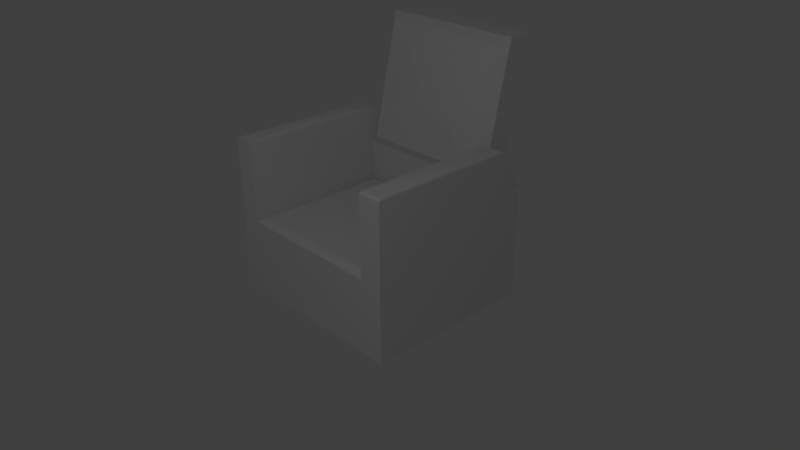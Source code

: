 # Source: Sofa_Diego.blend  (saved by Blender 2.79.0; exported with 4.5.12 LTS)
import bpy
from mathutils import Matrix  # noqa: F401  (used for matrix-valued properties, if any)

bpy.ops.wm.read_factory_settings(use_empty=True)
scene = bpy.context.scene
scene.name = 'Scene'

# ---- collections
col_collection_1 = bpy.data.collections.new('Collection 1'); scene.collection.children.link(col_collection_1)

# ---- materials (node trees are filled in below, after node groups)
mat_material = bpy.data.materials.new('Material')
mat_material.alpha_threshold = 0.0
mat_material.use_transparent_shadow = False
mat_material.roughness = 0.5
mat_material.line_color = (0.0, 0.0, 0.0, 1.0)

# ---- material node trees

# ---- world
world_world = bpy.data.worlds.new('World'); scene.world = world_world
world_world.color = (0.05088, 0.05088, 0.05088)
world_world.use_sun_shadow = False
world_world.sun_shadow_jitter_overblur = 0.0
world_world.cycles.sampling_method = 'MANUAL'

# ---- cameras
cam_camera = bpy.data.cameras.new('Camera')
cam_camera.clip_end = 100.0
cam_camera.lens = 35.0
cam_camera.sensor_width = 32.0
cam_camera.sensor_height = 18.0
cam_camera.ortho_scale = 7.314
cam_camera.dof.focus_distance = 0.0
cam_camera.dof.aperture_fstop = 128.0

# ---- lights
light_lamp = bpy.data.lights.new('Lamp', 'POINT')
light_lamp.transmission_factor = 0.0
light_lamp.cutoff_distance = 30.0
light_lamp.energy = 100.0
light_lamp.shadow_buffer_clip_start = 1.001
light_lamp.shadow_soft_size = 0.1
light_lamp.shadow_maximum_resolution = 0.006
light_lamp.use_absolute_resolution = True

# ---- meshes
me_cube = bpy.data.meshes.new('Cube')
me_cube.from_pydata([(1.0, 1.0, -0.5561), (1.0, -1.0, -0.5561), (-1.0, -1.0, -0.5561), (-1.0, 1.0, -0.5561), (1.0, 1.0, 0.4373), (1.0, -1.0, 0.4373), (-1.0, -1.0, 0.4373), (-1.0, 1.0, 0.4373), (1.318, 1.0, -0.5561), (1.318, -1.0, -0.5561), (1.318, 1.0, 1.0), (1.318, -1.0, 1.0), (-1.283, -1.0, -0.5561), (-1.283, 1.0, -0.5561), (-1.283, -1.0, 1.0), (-1.283, 1.0, 1.0), (1.0, 1.318, -0.5561), (-1.0, 1.318, -0.5561), (1.0, 1.318, 1.0), (-1.0, 1.318, 1.0), (1.0, 1.0, 1.495), (1.0, -1.0, 1.495), (-1.0, -1.0, 1.495), (-1.0, 1.0, 1.495), (1.318, 1.0, 1.495), (1.318, -1.0, 1.495), (-1.283, -1.0, 1.495), (-1.283, 1.0, 1.495), (1.006, 0.9643, 1.515), (1.006, -0.9643, 1.515), (-1.04, -0.7183, 1.515), (-1.04, 0.7183, 1.515), (1.313, 0.9643, 1.515), (1.313, -0.9643, 1.515), (-1.243, -0.7183, 1.515), (-1.243, 0.7183, 1.515), (1.067, 0.5808, 1.526), (1.067, -0.5808, 1.526), (1.252, 0.5808, 1.526), (1.252, -0.5808, 1.526), (1.141, 0.1141, 1.532), (1.141, -0.1141, 1.532), (1.177, 0.1141, 1.532), (1.177, -0.1141, 1.532), (-1.115, -0.1854, 1.526), (-1.115, 0.1854, 1.526), (-1.168, -0.1854, 1.526), (-1.168, 0.1854, 1.526), (1.0, 1.0, 1.0), (-1.0, 1.0, 1.0), (1.0, 1.318, 1.0), (-1.0, 1.318, 1.0), (1.0, 1.396, 2.751), (-1.0, 1.396, 2.751), (1.0, 1.714, 2.751), (-1.0, 1.714, 2.751), (1.0, 1.31, -0.5561), (1.0, 1.31, 0.4373), (-1.0, 1.31, -0.5561), (-1.0, 1.31, 0.4373), (1.318, 1.31, -0.5561), (1.318, 1.31, 1.0), (-1.283, 1.31, -0.5561), (-1.283, 1.31, 1.0), (1.0, 1.31, 0.9972), (1.318, 1.31, 0.9972), (-1.0, 1.31, 0.9921), (-1.283, 1.31, 0.9921), (0.8778, 0.9322, 1.126), (-0.8778, 0.9322, 1.126), (0.8778, 1.28, 2.662), (-0.8778, 1.28, 2.662), (0.2018, 1.011, 1.73), (-0.2018, 1.011, 1.73), (0.2018, 1.091, 2.083), (-0.2018, 1.091, 2.083), (0.904, 0.904, 0.4906), (0.904, -0.904, 0.4906), (-0.904, 0.904, 0.4906), (-0.904, -0.904, 0.4906), (0.2165, 0.2165, 0.5103), (0.2165, -0.2165, 0.5103), (-0.2165, 0.2165, 0.5103), (-0.2165, -0.2165, 0.5103)], [], [(0, 1, 2, 3), (7, 6, 79, 78), (5, 1, 9, 11), (1, 5, 6, 2), (2, 6, 14, 12), (4, 0, 16, 18), (8, 10, 11, 9), (0, 4, 57, 56), (1, 0, 8, 9), (8, 0, 56, 60), (12, 14, 15, 13), (5, 11, 25, 21), (15, 27, 67, 63), (3, 2, 12, 13), (18, 16, 17, 19), (3, 7, 19, 17), (0, 3, 17, 16), (22, 23, 31, 30), (21, 25, 33, 29), (11, 10, 24, 25), (14, 6, 22, 26), (6, 7, 23, 22), (13, 15, 63, 62), (15, 14, 26, 27), (4, 5, 21, 20), (29, 33, 39, 37), (31, 35, 47, 45), (26, 22, 30, 34), (24, 20, 28, 32), (25, 24, 32, 33), (20, 21, 29, 28), (23, 27, 35, 31), (27, 26, 34, 35), (37, 39, 43, 41), (32, 28, 36, 38), (33, 32, 38, 39), (28, 29, 37, 36), (40, 41, 43, 42), (36, 37, 41, 40), (38, 36, 40, 42), (39, 38, 42, 43), (44, 45, 47, 46), (35, 34, 46, 47), (30, 31, 45, 44), (34, 30, 44, 46), (51, 7, 49), (50, 48, 4), (7, 4, 48, 49), (48, 50, 54, 52), (53, 52, 54, 55), (48, 52, 70, 68), (50, 51, 55, 54), (51, 49, 53, 55), (56, 57, 61, 60), (59, 63, 67, 66), (59, 58, 62, 63), (61, 57, 64, 65), (27, 23, 66, 67), (20, 24, 65, 64), (23, 7, 59, 66), (10, 8, 60, 61), (3, 13, 62, 58), (4, 20, 64, 57), (7, 3, 58, 59), (24, 10, 61, 65), (68, 70, 74, 72), (53, 49, 69, 71), (52, 53, 71, 70), (49, 48, 68, 69), (73, 72, 74, 75), (69, 68, 72, 73), (71, 69, 73, 75), (70, 71, 75, 74), (76, 78, 82, 80), (4, 7, 78, 76), (6, 5, 77, 79), (5, 4, 76, 77), (80, 82, 83, 81), (79, 77, 81, 83), (77, 76, 80, 81), (78, 79, 83, 82)])
_uv = me_cube.uv_layers.new(name='UVMap')
_uv.uv.foreach_set('vector', [0.7303, 0.2066, 0.6916, 0.3584, 0.5805, 0.3712, 0.5004, 0.1762, 0.352, 0.5473, 0.352, 0.3822, 0.3611, 0.3912, 0.361, 0.5382, 0.03829, 0.1428, 0.04882, 0.227, 0.02187, 0.2303, 0.005381, 0.09858, 0.04882, 0.227, 0.03829, 0.1428, 0.2076, 0.1217, 0.2182, 0.2058, 0.2182, 0.2058, 0.2076, 0.1217, 0.2256, 0.07169, 0.2421, 0.2028, 0.7804, 0.1354, 0.7303, 0.2066, 0.7179, 0.1804, 0.7862, 0.08796, 0.7979, 0.2327, 0.851, 0.14, 0.987, 0.1894, 0.9383, 0.3001, 0.7303, 0.2066, 0.7804, 0.1354, 0.7981, 0.15, 0.7595, 0.2089, 0.6916, 0.3584, 0.7303, 0.2066, 0.7492, 0.2302, 0.7064, 0.3627, 0.7492, 0.2302, 0.7303, 0.2066, 0.7595, 0.2089, 0.7632, 0.2246, 0.2421, 0.2028, 0.2256, 0.07169, 0.3846, 0.05804, 0.4129, 0.1795, 0.03829, 0.1428, 0.005381, 0.09858, 0.0001398, 0.0567, 0.02709, 0.05333, 0.3846, 0.05804, 0.3892, 0.01631, 0.406, 0.05654, 0.4061, 0.05706, 0.5004, 0.1762, 0.5805, 0.3712, 0.5554, 0.3819, 0.4802, 0.205, 0.7862, 0.08796, 0.7179, 0.1804, 0.5991, 0.09259, 0.6674, 0.0001398, 0.5004, 0.1762, 0.4586, 0.0754, 0.4632, 0.01542, 0.5245, 0.1467, 0.7303, 0.2066, 0.5004, 0.1762, 0.5245, 0.1467, 0.7179, 0.1804, 0.352, 0.5476, 0.5147, 0.5476, 0.4916, 0.5513, 0.3752, 0.5513, 0.02709, 0.05333, 0.02302, 0.02133, 0.02787, 0.02334, 0.03108, 0.05017, 0.987, 0.1894, 0.851, 0.14, 0.857, 0.1032, 0.9999, 0.1545, 0.2256, 0.07169, 0.2076, 0.1217, 0.1974, 0.03302, 0.2213, 0.03043, 0.2076, 0.1217, 0.03998, 0.141, 0.02976, 0.05235, 0.1974, 0.03302, 0.4129, 0.1795, 0.3846, 0.05804, 0.4061, 0.05706, 0.4377, 0.1736, 0.3846, 0.05804, 0.2256, 0.07169, 0.2213, 0.03043, 0.3892, 0.01631, 0.2076, 0.1217, 0.03829, 0.1428, 0.02709, 0.05333, 0.1964, 0.03213, 0.03108, 0.05017, 0.02787, 0.02334, 0.06015, 0.02495, 0.06195, 0.04083, 0.4916, 0.5513, 0.4915, 0.5678, 0.4484, 0.5617, 0.4484, 0.5574, 0.352, 0.5715, 0.352, 0.5476, 0.3752, 0.5513, 0.3752, 0.5678, 0.1924, 0.0001398, 0.1964, 0.03213, 0.1916, 0.03012, 0.1884, 0.003298, 0.02302, 0.02133, 0.1924, 0.0001398, 0.1884, 0.003298, 0.02787, 0.02334, 0.1964, 0.03213, 0.02709, 0.05333, 0.03108, 0.05017, 0.1916, 0.03012, 0.5147, 0.5476, 0.5147, 0.5715, 0.4915, 0.5678, 0.4916, 0.5513, 0.5147, 0.5715, 0.352, 0.5715, 0.3752, 0.5678, 0.4915, 0.5678, 0.06195, 0.04083, 0.06015, 0.02495, 0.1, 0.02642, 0.1004, 0.02949, 0.1884, 0.003298, 0.1916, 0.03012, 0.1593, 0.02852, 0.1575, 0.01263, 0.02787, 0.02334, 0.1884, 0.003298, 0.1575, 0.01263, 0.06015, 0.02495, 0.1916, 0.03012, 0.03108, 0.05017, 0.06195, 0.04083, 0.1593, 0.02852, 0.1194, 0.02704, 0.1004, 0.02949, 0.1, 0.02642, 0.1191, 0.02398, 0.1593, 0.02852, 0.06195, 0.04083, 0.1004, 0.02949, 0.1194, 0.02704, 0.1575, 0.01263, 0.1593, 0.02852, 0.1194, 0.02704, 0.1191, 0.02398, 0.06015, 0.02495, 0.1575, 0.01263, 0.1191, 0.02398, 0.1, 0.02642, 0.4183, 0.5574, 0.4484, 0.5574, 0.4484, 0.5617, 0.4183, 0.5617, 0.4915, 0.5678, 0.3752, 0.5678, 0.4183, 0.5617, 0.4484, 0.5617, 0.3752, 0.5513, 0.4916, 0.5513, 0.4484, 0.5574, 0.4183, 0.5574, 0.3752, 0.5678, 0.3752, 0.5513, 0.4183, 0.5574, 0.4183, 0.5617, 0.046, 0.7883, 0.0001398, 0.7623, 0.046, 0.7623, 0.046, 0.5734, 0.046, 0.5993, 0.0001399, 0.5993, 0.0001398, 0.7623, 0.0001399, 0.5993, 0.046, 0.5993, 0.046, 0.7623, 0.046, 0.5993, 0.046, 0.5734, 0.1887, 0.5412, 0.1887, 0.5671, 0.1887, 0.7946, 0.3517, 0.7946, 0.3517, 0.8205, 0.1887, 0.8205, 0.6853, 0.3823, 0.6853, 0.5341, 0.6727, 0.5222, 0.672, 0.3945, 0.046, 0.5734, 0.01007, 0.4144, 0.1528, 0.3822, 0.1887, 0.5412, 0.046, 0.7883, 0.046, 0.7623, 0.1887, 0.7946, 0.1887, 0.8205, 0.7595, 0.2089, 0.7981, 0.15, 0.8331, 0.1339, 0.7791, 0.2214, 0.4369, 0.08566, 0.4061, 0.05706, 0.406, 0.05654, 0.4224, 0.05269, 0.4369, 0.08566, 0.4614, 0.1673, 0.4377, 0.1736, 0.4061, 0.05706, 0.8331, 0.1339, 0.7981, 0.15, 0.8192, 0.1246, 0.8333, 0.1336, 0.3892, 0.01631, 0.4144, 0.008659, 0.4224, 0.05269, 0.406, 0.05654, 0.835, 0.09059, 0.857, 0.1032, 0.8333, 0.1336, 0.8192, 0.1246, 0.4144, 0.008659, 0.4586, 0.0754, 0.4369, 0.08566, 0.4224, 0.05269, 0.851, 0.14, 0.7979, 0.2327, 0.7791, 0.2214, 0.8331, 0.1339, 0.5004, 0.1762, 0.4802, 0.205, 0.4511, 0.1938, 0.4614, 0.1673, 0.7804, 0.1354, 0.835, 0.09059, 0.8192, 0.1246, 0.7981, 0.15, 0.4586, 0.0754, 0.5004, 0.1762, 0.4614, 0.1673, 0.4369, 0.08566, 0.857, 0.1032, 0.851, 0.14, 0.8331, 0.1339, 0.8333, 0.1336, 0.672, 0.3945, 0.6727, 0.5222, 0.6178, 0.473, 0.618, 0.4432, 0.5174, 0.5341, 0.5174, 0.3822, 0.5306, 0.3939, 0.5301, 0.5217, 0.6853, 0.5341, 0.5174, 0.5341, 0.5301, 0.5217, 0.6727, 0.5222, 0.5174, 0.3822, 0.6853, 0.3823, 0.672, 0.3945, 0.5306, 0.3939, 0.585, 0.443, 0.618, 0.4432, 0.6178, 0.473, 0.5847, 0.4727, 0.5306, 0.3939, 0.672, 0.3945, 0.618, 0.4432, 0.585, 0.443, 0.5301, 0.5217, 0.5306, 0.3939, 0.585, 0.443, 0.5847, 0.4727, 0.6727, 0.5222, 0.5301, 0.5217, 0.5847, 0.4727, 0.6178, 0.473, 0.508, 0.5383, 0.361, 0.5382, 0.4168, 0.4824, 0.4522, 0.4825, 0.5172, 0.5473, 0.352, 0.5473, 0.361, 0.5382, 0.508, 0.5383, 0.352, 0.3822, 0.5172, 0.3822, 0.5082, 0.3913, 0.3611, 0.3912, 0.5172, 0.3822, 0.5172, 0.5473, 0.508, 0.5383, 0.5082, 0.3913, 0.4522, 0.4825, 0.4168, 0.4824, 0.4169, 0.4469, 0.4524, 0.4471, 0.3611, 0.3912, 0.5082, 0.3913, 0.4524, 0.4471, 0.4169, 0.4469, 0.5082, 0.3913, 0.508, 0.5383, 0.4522, 0.4825, 0.4524, 0.4471, 0.361, 0.5382, 0.3611, 0.3912, 0.4169, 0.4469, 0.4168, 0.4824])
me_cube.materials.append(mat_material)
me_cube.use_remesh_preserve_volume = False
me_cube.use_remesh_preserve_attributes = False
me_cube.use_mirror_vertex_groups = False
me_cube.update()

# ---- objects
ob_cube = bpy.data.objects.new('Cube', me_cube)
ob_lamp = bpy.data.objects.new('Lamp', light_lamp)
ob_camera = bpy.data.objects.new('Camera', cam_camera)

# ---- transforms, parenting, visibility, modifiers, constraints
ob_cube.location = (0.0, 0.0, 0.0)
ob_cube.lock_rotations_4d = False
ob_cube.empty_display_type = 'ARROWS'
ob_cube.lineart.crease_threshold = 0.0
ob_lamp.location = (3.198, -4.812, 5.904)
ob_lamp.rotation_euler = (0.6503, 0.05522, 1.866)
ob_lamp.lock_rotations_4d = False
ob_lamp.empty_display_type = 'ARROWS'
ob_lamp.color = (0.0, 0.0, 0.0, 0.0)
ob_lamp.lineart.crease_threshold = 0.0
ob_camera.location = (7.481, -6.508, 5.344)
ob_camera.rotation_euler = (1.109, 0.0, 0.8149)
ob_camera.lock_rotations_4d = False
ob_camera.empty_display_type = 'ARROWS'
ob_camera.color = (0.0, 0.0, 0.0, 0.0)
ob_camera.display_type = 'WIRE'
ob_camera.lineart.crease_threshold = 0.0

# ---- collection membership
col_collection_1.objects.link(ob_cube)
col_collection_1.objects.link(ob_lamp)
col_collection_1.objects.link(ob_camera)

# ---- scene / render settings (as saved in the file)
scene.camera = ob_camera
scene.frame_start = 1; scene.frame_end = 250; scene.frame_set(1)
scene.render.engine = 'BLENDER_EEVEE_NEXT'
scene.render.resolution_percentage = 50
scene.render.dither_intensity = 0.0
scene.cycles.use_denoising = False
scene.cycles.samples = 128
scene.cycles.sampling_pattern = 'TABULATED_SOBOL'
scene.cycles.use_adaptive_sampling = False
scene.cycles.use_light_tree = False
scene.cycles.blur_glossy = 0.0
scene.cycles.sample_clamp_indirect = 0.0
scene.view_settings.view_transform = 'Standard'
bpy.context.view_layer.update()
